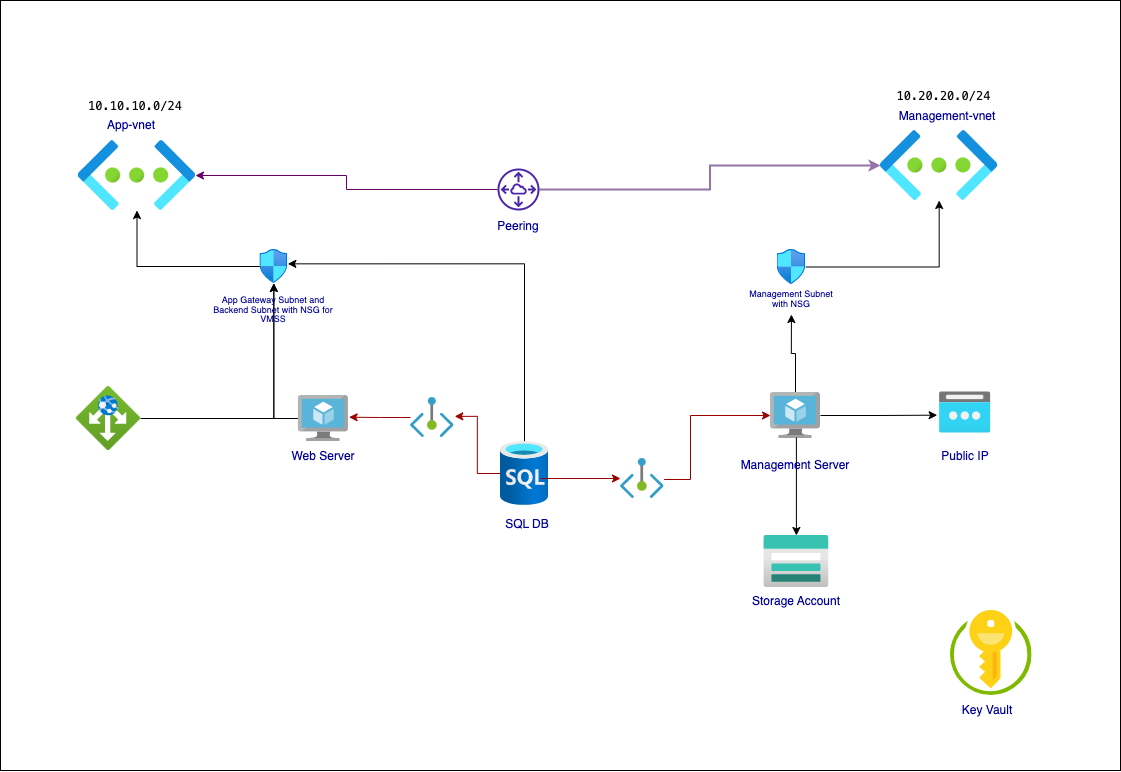

The diagram above was exported from draw.io. Its source (the exported page's mxGraphModel, read from the mxfile embedded in the PNG):
<mxGraphModel dx="1122" dy="1420" grid="1" gridSize="10" guides="1" tooltips="1" connect="1" arrows="1" fold="1" page="1" pageScale="1" pageWidth="1169" pageHeight="827" math="0" shadow="0">
  <root>
    <mxCell id="0" />
    <mxCell id="1" parent="0" />
    <mxCell id="dbXTDxh36JsevE1TjSYH-10" value="" style="rounded=1;whiteSpace=wrap;html=1;dashed=1;fillColor=none;fontColor=#000099;strokeColor=#FFB570;" parent="1" vertex="1">
      <mxGeometry x="330" y="185" width="330" height="340" as="geometry" />
    </mxCell>
    <mxCell id="dbXTDxh36JsevE1TjSYH-42" value="" style="rounded=0;whiteSpace=wrap;html=1;fillColor=#ffffff;" parent="1" vertex="1">
      <mxGeometry x="190" y="-110" width="1120" height="770" as="geometry" />
    </mxCell>
    <mxCell id="Qt3NXMY1zpIQPhPqf40f-8" value="" style="image;sketch=0;aspect=fixed;html=1;points=[];align=center;fontSize=12;image=img/lib/mscae/Key_Vaults.svg;fontColor=#000099;strokeColor=#FFB570;" parent="1" vertex="1">
      <mxGeometry x="1140" y="500" width="81.6" height="85" as="geometry" />
    </mxCell>
    <mxCell id="ibY6LeiVj6x5H_j3fpKV-11" style="edgeStyle=orthogonalEdgeStyle;rounded=0;orthogonalLoop=1;jettySize=auto;html=1;" parent="1" source="Qt3NXMY1zpIQPhPqf40f-11" target="ibY6LeiVj6x5H_j3fpKV-2" edge="1">
      <mxGeometry relative="1" as="geometry" />
    </mxCell>
    <mxCell id="Qt3NXMY1zpIQPhPqf40f-11" value="" style="image;aspect=fixed;html=1;points=[];align=center;fontSize=12;image=img/lib/azure2/networking/Network_Security_Groups.svg;fontColor=#000099;strokeColor=#FFB570;" parent="1" vertex="1">
      <mxGeometry x="966.5" y="139" width="28.83" height="35" as="geometry" />
    </mxCell>
    <mxCell id="ibY6LeiVj6x5H_j3fpKV-10" style="edgeStyle=orthogonalEdgeStyle;rounded=0;orthogonalLoop=1;jettySize=auto;html=1;entryX=0.5;entryY=1;entryDx=0;entryDy=0;" parent="1" source="Qt3NXMY1zpIQPhPqf40f-12" target="dbXTDxh36JsevE1TjSYH-27" edge="1">
      <mxGeometry relative="1" as="geometry" />
    </mxCell>
    <mxCell id="ibY6LeiVj6x5H_j3fpKV-13" style="edgeStyle=orthogonalEdgeStyle;rounded=0;orthogonalLoop=1;jettySize=auto;html=1;entryX=-0.046;entryY=0.565;entryDx=0;entryDy=0;entryPerimeter=0;" parent="1" source="Qt3NXMY1zpIQPhPqf40f-12" target="ibY6LeiVj6x5H_j3fpKV-12" edge="1">
      <mxGeometry relative="1" as="geometry" />
    </mxCell>
    <mxCell id="Qt3NXMY1zpIQPhPqf40f-12" value="" style="image;sketch=0;aspect=fixed;html=1;points=[];align=center;fontSize=12;image=img/lib/mscae/Virtual_Machine.svg;fontColor=#000099;strokeColor=#FFB570;" parent="1" vertex="1">
      <mxGeometry x="960" y="282" width="50" height="46" as="geometry" />
    </mxCell>
    <mxCell id="Qt3NXMY1zpIQPhPqf40f-14" value="" style="image;aspect=fixed;html=1;points=[];align=center;fontSize=12;image=img/lib/azure2/storage/Storage_Accounts.svg;fontColor=#000099;strokeColor=#FFB570;" parent="1" vertex="1">
      <mxGeometry x="953.4100000000001" y="425" width="65" height="52" as="geometry" />
    </mxCell>
    <mxCell id="dbXTDxh36JsevE1TjSYH-3" value="Key Vault" style="text;html=1;strokeColor=none;fillColor=none;align=center;verticalAlign=middle;whiteSpace=wrap;rounded=0;fontColor=#000099;" parent="1" vertex="1">
      <mxGeometry x="1147.42" y="585" width="60" height="30" as="geometry" />
    </mxCell>
    <mxCell id="ibY6LeiVj6x5H_j3fpKV-16" style="edgeStyle=orthogonalEdgeStyle;rounded=0;orthogonalLoop=1;jettySize=auto;html=1;" parent="1" target="Qt3NXMY1zpIQPhPqf40f-14" edge="1">
      <mxGeometry relative="1" as="geometry">
        <mxPoint x="985.9100000000001" y="327" as="sourcePoint" />
      </mxGeometry>
    </mxCell>
    <mxCell id="ibY6LeiVj6x5H_j3fpKV-23" value="" style="edgeStyle=orthogonalEdgeStyle;rounded=0;orthogonalLoop=1;jettySize=auto;html=1;" parent="1" source="dbXTDxh36JsevE1TjSYH-15" target="1RaYKFJEqEAShc90S2Od-1" edge="1">
      <mxGeometry relative="1" as="geometry" />
    </mxCell>
    <mxCell id="dbXTDxh36JsevE1TjSYH-15" value="" style="image;sketch=0;aspect=fixed;html=1;points=[];align=center;fontSize=12;image=img/lib/mscae/Virtual_Machine.svg;fontColor=#000099;strokeColor=#FFB570;" parent="1" vertex="1">
      <mxGeometry x="487.92" y="285" width="50" height="46" as="geometry" />
    </mxCell>
    <mxCell id="dbXTDxh36JsevE1TjSYH-19" value="Peering" style="text;html=1;strokeColor=none;fillColor=none;align=center;verticalAlign=middle;whiteSpace=wrap;rounded=0;fontColor=#000099;" parent="1" vertex="1">
      <mxGeometry x="678" y="109" width="60" height="13" as="geometry" />
    </mxCell>
    <mxCell id="dbXTDxh36JsevE1TjSYH-21" value="" style="edgeStyle=orthogonalEdgeStyle;rounded=0;orthogonalLoop=1;jettySize=auto;html=1;entryX=1.014;entryY=0.472;entryDx=0;entryDy=0;entryPerimeter=0;fillColor=#a20025;strokeColor=#990000;fontColor=#000099;" parent="1" source="ibY6LeiVj6x5H_j3fpKV-19" target="dbXTDxh36JsevE1TjSYH-15" edge="1">
      <mxGeometry relative="1" as="geometry">
        <mxPoint x="680" y="368" as="sourcePoint" />
      </mxGeometry>
    </mxCell>
    <mxCell id="dbXTDxh36JsevE1TjSYH-24" style="edgeStyle=orthogonalEdgeStyle;rounded=0;orthogonalLoop=1;jettySize=auto;html=1;strokeColor=#990000;fontColor=#000099;" parent="1" source="ibY6LeiVj6x5H_j3fpKV-21" target="Qt3NXMY1zpIQPhPqf40f-12" edge="1">
      <mxGeometry relative="1" as="geometry">
        <mxPoint x="730" y="368" as="sourcePoint" />
        <Array as="points">
          <mxPoint x="880" y="369" />
          <mxPoint x="880" y="305" />
        </Array>
      </mxGeometry>
    </mxCell>
    <mxCell id="Qt3NXMY1zpIQPhPqf40f-7" value="" style="image;aspect=fixed;html=1;points=[];align=center;fontSize=12;image=img/lib/azure2/networking/Virtual_Networks.svg;fontColor=#000099;strokeColor=#FFB570;" parent="1" vertex="1">
      <mxGeometry x="267.75" y="30" width="117.25" height="70" as="geometry" />
    </mxCell>
    <mxCell id="dbXTDxh36JsevE1TjSYH-25" value="App-vnet" style="text;html=1;strokeColor=none;fillColor=none;align=center;verticalAlign=middle;whiteSpace=wrap;rounded=0;fontColor=#000099;" parent="1" vertex="1">
      <mxGeometry x="291" width="60" height="30" as="geometry" />
    </mxCell>
    <mxCell id="dbXTDxh36JsevE1TjSYH-26" value="Management-vnet" style="text;html=1;strokeColor=none;fillColor=none;align=center;verticalAlign=middle;whiteSpace=wrap;rounded=0;fontColor=#000099;" parent="1" vertex="1">
      <mxGeometry x="1087.25" y="-9.5" width="100" height="30" as="geometry" />
    </mxCell>
    <mxCell id="dbXTDxh36JsevE1TjSYH-27" value="&lt;p style=&quot;line-height: 110%; font-size: 9px;&quot;&gt;Management Subnet&lt;br&gt;with NSG&lt;/p&gt;" style="text;html=1;strokeColor=none;fillColor=none;align=center;verticalAlign=middle;whiteSpace=wrap;rounded=0;fontColor=#000099;" parent="1" vertex="1">
      <mxGeometry x="935.91" y="174" width="90" height="30" as="geometry" />
    </mxCell>
    <mxCell id="dbXTDxh36JsevE1TjSYH-30" value="SQL DB" style="text;html=1;strokeColor=none;fillColor=none;align=center;verticalAlign=middle;whiteSpace=wrap;rounded=0;fontColor=#000099;" parent="1" vertex="1">
      <mxGeometry x="687" y="399" width="60" height="30" as="geometry" />
    </mxCell>
    <mxCell id="dbXTDxh36JsevE1TjSYH-31" value="&lt;p style=&quot;line-height: 110%; font-size: 9px;&quot;&gt;App Gateway Subnet and Backend Subnet with NSG for VMSS&lt;/p&gt;" style="text;html=1;strokeColor=none;fillColor=none;align=center;verticalAlign=middle;whiteSpace=wrap;rounded=0;fontColor=#000099;" parent="1" vertex="1">
      <mxGeometry x="397.92" y="185" width="130" height="30" as="geometry" />
    </mxCell>
    <mxCell id="dbXTDxh36JsevE1TjSYH-36" value="Web Server" style="text;html=1;strokeColor=none;fillColor=none;align=center;verticalAlign=middle;whiteSpace=wrap;rounded=0;fontColor=#000099;" parent="1" vertex="1">
      <mxGeometry x="472.92" y="331" width="80" height="30" as="geometry" />
    </mxCell>
    <mxCell id="dbXTDxh36JsevE1TjSYH-37" value="Management Server" style="text;html=1;strokeColor=none;fillColor=none;align=center;verticalAlign=middle;whiteSpace=wrap;rounded=0;fontColor=#000099;" parent="1" vertex="1">
      <mxGeometry x="925" y="340" width="120" height="30" as="geometry" />
    </mxCell>
    <mxCell id="dbXTDxh36JsevE1TjSYH-38" value="Storage Account" style="text;html=1;strokeColor=none;fillColor=none;align=center;verticalAlign=middle;whiteSpace=wrap;rounded=0;fontColor=#000099;" parent="1" vertex="1">
      <mxGeometry x="935.9100000000001" y="475" width="100" height="32" as="geometry" />
    </mxCell>
    <mxCell id="dbXTDxh36JsevE1TjSYH-40" value="&lt;div style=&quot;font-family: Menlo, Monaco, &amp;quot;Courier New&amp;quot;, monospace; line-height: 18px;&quot;&gt;&lt;span style=&quot;background-color: rgb(255, 255, 255);&quot;&gt;&lt;font color=&quot;#080808&quot;&gt;10.20.20.0/24&lt;/font&gt;&lt;/span&gt;&lt;/div&gt;" style="text;html=1;strokeColor=none;fillColor=none;align=center;verticalAlign=middle;whiteSpace=wrap;rounded=0;" parent="1" vertex="1">
      <mxGeometry x="1087.25" y="-30.5" width="93" height="30" as="geometry" />
    </mxCell>
    <mxCell id="dbXTDxh36JsevE1TjSYH-41" value="&lt;div style=&quot;font-family: Menlo, Monaco, &amp;quot;Courier New&amp;quot;, monospace; line-height: 18px;&quot;&gt;&lt;span style=&quot;background-color: rgb(255, 255, 255);&quot;&gt;&lt;font color=&quot;#080808&quot;&gt;10.10.10.0/24&lt;/font&gt;&lt;/span&gt;&lt;/div&gt;" style="text;html=1;align=center;verticalAlign=middle;whiteSpace=wrap;rounded=0;fillColor=none;" parent="1" vertex="1">
      <mxGeometry x="295" y="-20" width="60" height="30" as="geometry" />
    </mxCell>
    <mxCell id="ibY6LeiVj6x5H_j3fpKV-15" style="edgeStyle=orthogonalEdgeStyle;rounded=0;orthogonalLoop=1;jettySize=auto;html=1;entryX=1;entryY=0.423;entryDx=0;entryDy=0;entryPerimeter=0;" parent="1" source="JJQ9AiGBg8sY08W0kX3o-1" target="1RaYKFJEqEAShc90S2Od-1" edge="1">
      <mxGeometry relative="1" as="geometry">
        <Array as="points">
          <mxPoint x="714" y="153" />
        </Array>
      </mxGeometry>
    </mxCell>
    <mxCell id="JJQ9AiGBg8sY08W0kX3o-1" value="" style="image;aspect=fixed;html=1;points=[];align=center;fontSize=12;image=img/lib/azure2/databases/SQL_Database.svg;" parent="1" vertex="1">
      <mxGeometry x="690" y="331" width="48" height="64" as="geometry" />
    </mxCell>
    <mxCell id="ibY6LeiVj6x5H_j3fpKV-9" style="edgeStyle=orthogonalEdgeStyle;rounded=0;orthogonalLoop=1;jettySize=auto;html=1;" parent="1" source="1RaYKFJEqEAShc90S2Od-1" target="Qt3NXMY1zpIQPhPqf40f-7" edge="1">
      <mxGeometry relative="1" as="geometry" />
    </mxCell>
    <mxCell id="1RaYKFJEqEAShc90S2Od-1" value="" style="image;aspect=fixed;html=1;points=[];align=center;fontSize=12;image=img/lib/azure2/networking/Network_Security_Groups.svg;fontColor=#000099;strokeColor=#FFB570;" parent="1" vertex="1">
      <mxGeometry x="449.42" y="139" width="27.92" height="33.9" as="geometry" />
    </mxCell>
    <mxCell id="1RaYKFJEqEAShc90S2Od-11" style="edgeStyle=orthogonalEdgeStyle;rounded=0;orthogonalLoop=1;jettySize=auto;html=1;strokeColor=#660066;" parent="1" source="1RaYKFJEqEAShc90S2Od-2" target="Qt3NXMY1zpIQPhPqf40f-7" edge="1">
      <mxGeometry relative="1" as="geometry" />
    </mxCell>
    <mxCell id="ibY6LeiVj6x5H_j3fpKV-3" style="edgeStyle=orthogonalEdgeStyle;rounded=0;orthogonalLoop=1;jettySize=auto;html=1;fillColor=#e1d5e7;strokeColor=#9673a6;strokeWidth=2;" parent="1" source="1RaYKFJEqEAShc90S2Od-2" target="ibY6LeiVj6x5H_j3fpKV-2" edge="1">
      <mxGeometry relative="1" as="geometry" />
    </mxCell>
    <mxCell id="1RaYKFJEqEAShc90S2Od-2" value="" style="sketch=0;outlineConnect=0;fontColor=#232F3E;gradientColor=none;fillColor=#4D27AA;strokeColor=none;dashed=0;verticalLabelPosition=bottom;verticalAlign=top;align=center;html=1;fontSize=12;fontStyle=0;aspect=fixed;pointerEvents=1;shape=mxgraph.aws4.peering;" parent="1" vertex="1">
      <mxGeometry x="687" y="58" width="42" height="42" as="geometry" />
    </mxCell>
    <mxCell id="ibY6LeiVj6x5H_j3fpKV-2" value="" style="image;aspect=fixed;html=1;points=[];align=center;fontSize=12;image=img/lib/azure2/networking/Virtual_Networks.svg;fontColor=#000099;strokeColor=#FFB570;" parent="1" vertex="1">
      <mxGeometry x="1070" y="20" width="117.25" height="70" as="geometry" />
    </mxCell>
    <mxCell id="ibY6LeiVj6x5H_j3fpKV-24" style="edgeStyle=orthogonalEdgeStyle;rounded=0;orthogonalLoop=1;jettySize=auto;html=1;" parent="1" source="ibY6LeiVj6x5H_j3fpKV-5" target="1RaYKFJEqEAShc90S2Od-1" edge="1">
      <mxGeometry relative="1" as="geometry" />
    </mxCell>
    <mxCell id="ibY6LeiVj6x5H_j3fpKV-5" value="" style="image;aspect=fixed;html=1;points=[];align=center;fontSize=12;image=img/lib/azure2/networking/Application_Gateways.svg;" parent="1" vertex="1">
      <mxGeometry x="266" y="276" width="64" height="64" as="geometry" />
    </mxCell>
    <mxCell id="ibY6LeiVj6x5H_j3fpKV-12" value="" style="image;aspect=fixed;html=1;points=[];align=center;fontSize=12;image=img/lib/azure2/networking/Public_IP_Addresses.svg;" parent="1" vertex="1">
      <mxGeometry x="1129" y="281.5" width="51.25" height="41" as="geometry" />
    </mxCell>
    <mxCell id="ibY6LeiVj6x5H_j3fpKV-14" value="Public IP" style="text;html=1;strokeColor=none;fillColor=none;align=center;verticalAlign=middle;whiteSpace=wrap;rounded=0;fontColor=#000099;" parent="1" vertex="1">
      <mxGeometry x="1094.63" y="331" width="120" height="30" as="geometry" />
    </mxCell>
    <mxCell id="ibY6LeiVj6x5H_j3fpKV-20" value="" style="edgeStyle=orthogonalEdgeStyle;rounded=0;orthogonalLoop=1;jettySize=auto;html=1;entryX=1.014;entryY=0.472;entryDx=0;entryDy=0;entryPerimeter=0;fillColor=#a20025;strokeColor=#990000;fontColor=#000099;" parent="1" source="JJQ9AiGBg8sY08W0kX3o-1" target="ibY6LeiVj6x5H_j3fpKV-19" edge="1">
      <mxGeometry relative="1" as="geometry">
        <mxPoint x="690" y="363" as="sourcePoint" />
        <mxPoint x="539" y="307" as="targetPoint" />
      </mxGeometry>
    </mxCell>
    <mxCell id="ibY6LeiVj6x5H_j3fpKV-19" value="" style="image;aspect=fixed;html=1;points=[];align=center;fontSize=12;image=img/lib/azure2/networking/Private_Endpoint.svg;" parent="1" vertex="1">
      <mxGeometry x="600" y="287" width="43.64" height="40" as="geometry" />
    </mxCell>
    <mxCell id="ibY6LeiVj6x5H_j3fpKV-22" value="" style="edgeStyle=orthogonalEdgeStyle;rounded=0;orthogonalLoop=1;jettySize=auto;html=1;strokeColor=#990000;fontColor=#000099;" parent="1" target="ibY6LeiVj6x5H_j3fpKV-21" edge="1">
      <mxGeometry relative="1" as="geometry">
        <mxPoint x="730" y="368" as="sourcePoint" />
        <mxPoint x="960" y="305" as="targetPoint" />
        <Array as="points" />
      </mxGeometry>
    </mxCell>
    <mxCell id="ibY6LeiVj6x5H_j3fpKV-21" value="" style="image;aspect=fixed;html=1;points=[];align=center;fontSize=12;image=img/lib/azure2/networking/Private_Endpoint.svg;" parent="1" vertex="1">
      <mxGeometry x="810" y="348" width="43.64" height="40" as="geometry" />
    </mxCell>
  </root>
</mxGraphModel>